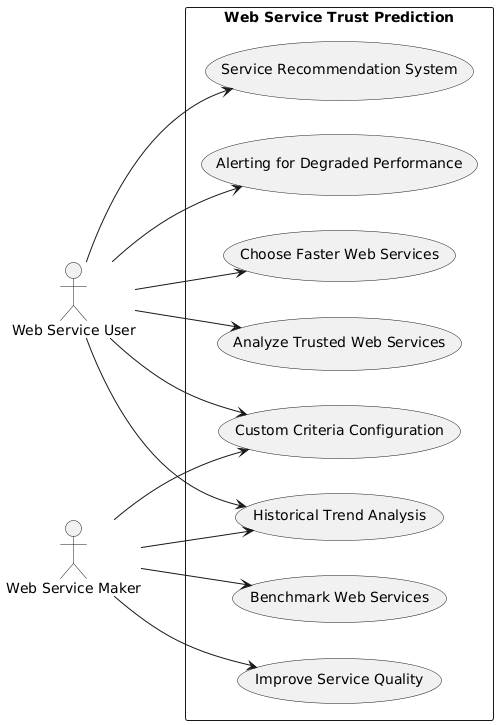

The diagram above was rendered by PlantUML. Its source (embedded in the PNG):
@startuml
left to right direction

actor "Web Service User" as User
actor "Web Service Maker" as Maker

rectangle "Web Service Trust Prediction" {
    usecase "Analyze Trusted Web Services" as UC1
    usecase "Choose Faster Web Services" as UC2
    usecase "Improve Service Quality" as UC3
    usecase "Benchmark Web Services" as UC4
    usecase "Historical Trend Analysis" as UC5
    usecase "Custom Criteria Configuration" as UC6
    usecase "Alerting for Degraded Performance" as UC7
    usecase "Service Recommendation System" as UC8
}

User --> UC1
User --> UC2
Maker --> UC3
Maker --> UC4
User --> UC5
Maker --> UC5
User --> UC6
Maker --> UC6
User --> UC7
User --> UC8
@enduml